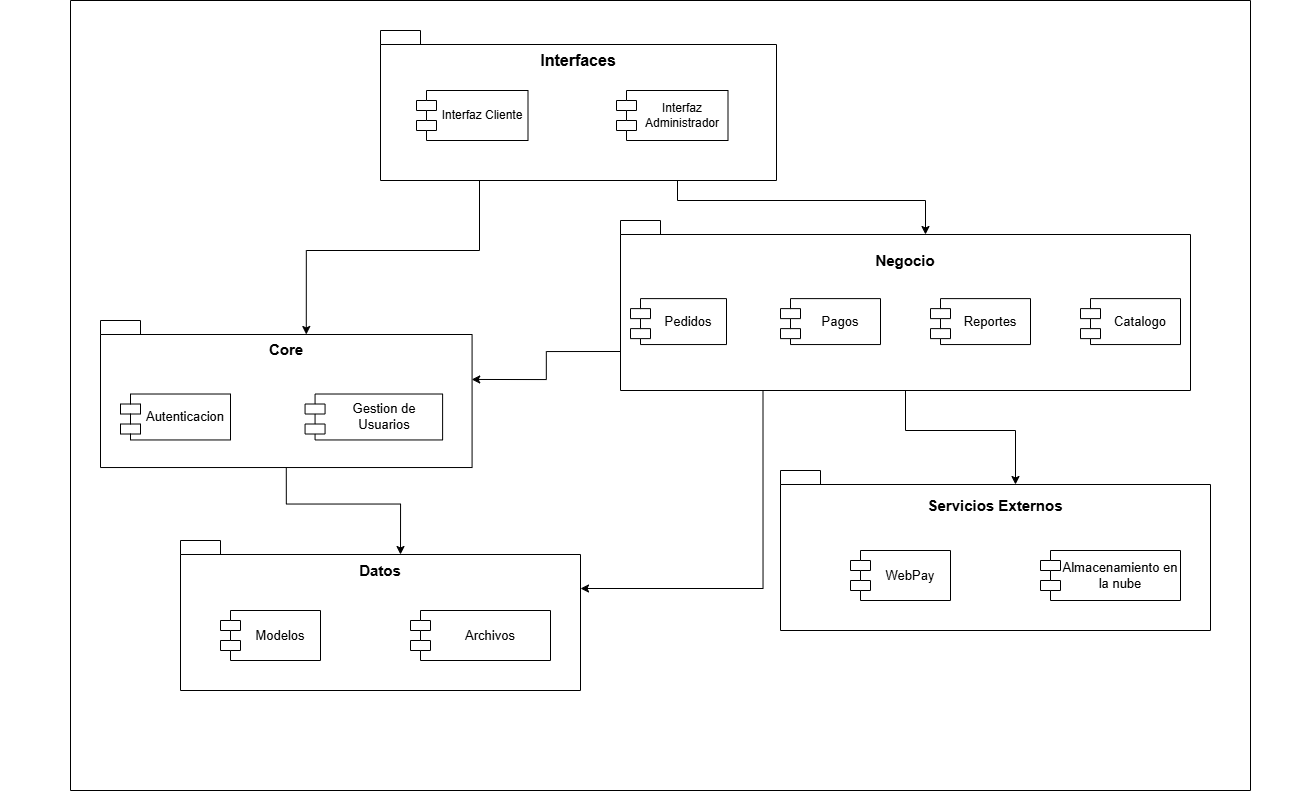

The diagram above was exported from draw.io. Its source (the exported page's mxGraphModel, read from the mxfile embedded in the PNG):
<mxGraphModel dx="2507" dy="874" grid="1" gridSize="10" guides="1" tooltips="1" connect="1" arrows="1" fold="1" page="1" pageScale="1" pageWidth="827" pageHeight="1169" math="0" shadow="0">
  <root>
    <mxCell id="WIyWlLk6GJQsqaUBKTNV-0" />
    <mxCell id="WIyWlLk6GJQsqaUBKTNV-1" parent="WIyWlLk6GJQsqaUBKTNV-0" />
    <mxCell id="9eMXY1HTh5WmCVXpdUBc-20" value="" style="group" vertex="1" connectable="0" parent="WIyWlLk6GJQsqaUBKTNV-1">
      <mxGeometry x="550" y="220" width="570" height="170" as="geometry" />
    </mxCell>
    <mxCell id="9eMXY1HTh5WmCVXpdUBc-13" value="&lt;div style=&quot;padding-top: 0px; padding-right: 0px; padding-bottom: 100px;&quot;&gt;&lt;font style=&quot;font-size: 15px;&quot;&gt;Negocio&lt;/font&gt;&lt;/div&gt;" style="shape=folder;fontStyle=1;spacingTop=10;tabWidth=40;tabHeight=14;tabPosition=left;html=1;whiteSpace=wrap;align=center;" vertex="1" parent="9eMXY1HTh5WmCVXpdUBc-20">
      <mxGeometry width="570" height="170" as="geometry" />
    </mxCell>
    <mxCell id="9eMXY1HTh5WmCVXpdUBc-14" value="Reportes" style="shape=module;align=left;spacingLeft=20;align=center;verticalAlign=middle;whiteSpace=wrap;html=1;fontSize=13;" vertex="1" parent="9eMXY1HTh5WmCVXpdUBc-20">
      <mxGeometry x="310" y="78.10810810810811" width="100" height="45.94594594594595" as="geometry" />
    </mxCell>
    <mxCell id="9eMXY1HTh5WmCVXpdUBc-15" value="Pagos" style="shape=module;align=left;spacingLeft=20;align=center;verticalAlign=middle;whiteSpace=wrap;html=1;fontSize=13;" vertex="1" parent="9eMXY1HTh5WmCVXpdUBc-20">
      <mxGeometry x="160" y="78.10810810810811" width="100" height="45.94594594594595" as="geometry" />
    </mxCell>
    <mxCell id="9eMXY1HTh5WmCVXpdUBc-17" value="Pedidos" style="shape=module;align=left;spacingLeft=20;align=center;verticalAlign=middle;whiteSpace=wrap;html=1;fontSize=13;" vertex="1" parent="9eMXY1HTh5WmCVXpdUBc-20">
      <mxGeometry x="10" y="78.10810810810811" width="96" height="45.94594594594595" as="geometry" />
    </mxCell>
    <mxCell id="9eMXY1HTh5WmCVXpdUBc-18" value="Catalogo" style="shape=module;align=left;spacingLeft=20;align=center;verticalAlign=middle;whiteSpace=wrap;html=1;fontSize=13;" vertex="1" parent="9eMXY1HTh5WmCVXpdUBc-20">
      <mxGeometry x="460" y="78.10810810810811" width="100" height="45.94594594594595" as="geometry" />
    </mxCell>
    <mxCell id="9eMXY1HTh5WmCVXpdUBc-21" value="" style="group" vertex="1" connectable="0" parent="WIyWlLk6GJQsqaUBKTNV-1">
      <mxGeometry x="310" y="30" width="396" height="150" as="geometry" />
    </mxCell>
    <mxCell id="9eMXY1HTh5WmCVXpdUBc-7" value="&lt;div style=&quot;padding-top: 0px; padding-right: 0px; padding-bottom: 100px;&quot;&gt;&lt;font style=&quot;font-size: 16px;&quot;&gt;Interfaces&lt;/font&gt;&lt;/div&gt;" style="shape=folder;fontStyle=1;spacingTop=10;tabWidth=40;tabHeight=14;tabPosition=left;html=1;whiteSpace=wrap;align=center;container=0;" vertex="1" parent="9eMXY1HTh5WmCVXpdUBc-21">
      <mxGeometry width="396" height="150" as="geometry" />
    </mxCell>
    <mxCell id="9eMXY1HTh5WmCVXpdUBc-10" value="Interfaz Cliente" style="shape=module;align=left;spacingLeft=20;align=center;verticalAlign=middle;whiteSpace=wrap;html=1;container=0;" vertex="1" parent="9eMXY1HTh5WmCVXpdUBc-21">
      <mxGeometry x="36.00076923076924" y="60" width="111.5" height="50" as="geometry" />
    </mxCell>
    <mxCell id="9eMXY1HTh5WmCVXpdUBc-12" value="Interfaz Administrador" style="shape=module;align=left;spacingLeft=20;align=center;verticalAlign=middle;whiteSpace=wrap;html=1;container=0;" vertex="1" parent="9eMXY1HTh5WmCVXpdUBc-21">
      <mxGeometry x="235.99999999999994" y="60" width="111.5" height="50" as="geometry" />
    </mxCell>
    <mxCell id="9eMXY1HTh5WmCVXpdUBc-22" value="" style="group" vertex="1" connectable="0" parent="WIyWlLk6GJQsqaUBKTNV-1">
      <mxGeometry x="660" y="470" width="570" height="185" as="geometry" />
    </mxCell>
    <mxCell id="9eMXY1HTh5WmCVXpdUBc-23" value="&lt;div style=&quot;padding-top: 0px; padding-right: 0px; padding-bottom: 100px;&quot;&gt;&lt;font style=&quot;font-size: 15px;&quot;&gt;Servicios Externos&lt;/font&gt;&lt;/div&gt;" style="shape=folder;fontStyle=1;spacingTop=10;tabWidth=40;tabHeight=14;tabPosition=left;html=1;whiteSpace=wrap;align=center;" vertex="1" parent="9eMXY1HTh5WmCVXpdUBc-22">
      <mxGeometry x="50" width="430" height="160" as="geometry" />
    </mxCell>
    <mxCell id="9eMXY1HTh5WmCVXpdUBc-24" value="Almacenamiento en la nube" style="shape=module;align=left;spacingLeft=20;align=center;verticalAlign=middle;whiteSpace=wrap;html=1;fontSize=13;" vertex="1" parent="9eMXY1HTh5WmCVXpdUBc-22">
      <mxGeometry x="310" y="80" width="140" height="50" as="geometry" />
    </mxCell>
    <mxCell id="9eMXY1HTh5WmCVXpdUBc-25" value="WebPay" style="shape=module;align=left;spacingLeft=20;align=center;verticalAlign=middle;whiteSpace=wrap;html=1;fontSize=13;" vertex="1" parent="9eMXY1HTh5WmCVXpdUBc-22">
      <mxGeometry x="120" y="80" width="100" height="50" as="geometry" />
    </mxCell>
    <mxCell id="9eMXY1HTh5WmCVXpdUBc-42" style="edgeStyle=orthogonalEdgeStyle;rounded=0;orthogonalLoop=1;jettySize=auto;html=1;exitX=0.75;exitY=1;exitDx=0;exitDy=0;exitPerimeter=0;entryX=0;entryY=0;entryDx=305;entryDy=14;entryPerimeter=0;" edge="1" parent="WIyWlLk6GJQsqaUBKTNV-1" source="9eMXY1HTh5WmCVXpdUBc-7" target="9eMXY1HTh5WmCVXpdUBc-13">
      <mxGeometry relative="1" as="geometry" />
    </mxCell>
    <mxCell id="9eMXY1HTh5WmCVXpdUBc-43" style="edgeStyle=orthogonalEdgeStyle;rounded=0;orthogonalLoop=1;jettySize=auto;html=1;exitX=0.25;exitY=1;exitDx=0;exitDy=0;exitPerimeter=0;entryX=0;entryY=0;entryDx=205.79;entryDy=14;entryPerimeter=0;" edge="1" parent="WIyWlLk6GJQsqaUBKTNV-1" source="9eMXY1HTh5WmCVXpdUBc-7" target="9eMXY1HTh5WmCVXpdUBc-35">
      <mxGeometry relative="1" as="geometry" />
    </mxCell>
    <mxCell id="9eMXY1HTh5WmCVXpdUBc-44" style="edgeStyle=orthogonalEdgeStyle;rounded=0;orthogonalLoop=1;jettySize=auto;html=1;exitX=0;exitY=0;exitDx=0;exitDy=131;exitPerimeter=0;entryX=0.999;entryY=0.401;entryDx=0;entryDy=0;entryPerimeter=0;" edge="1" parent="WIyWlLk6GJQsqaUBKTNV-1" source="9eMXY1HTh5WmCVXpdUBc-13" target="9eMXY1HTh5WmCVXpdUBc-35">
      <mxGeometry relative="1" as="geometry" />
    </mxCell>
    <mxCell id="9eMXY1HTh5WmCVXpdUBc-45" style="edgeStyle=orthogonalEdgeStyle;rounded=0;orthogonalLoop=1;jettySize=auto;html=1;exitX=0.5;exitY=1;exitDx=0;exitDy=0;exitPerimeter=0;entryX=0;entryY=0;entryDx=235;entryDy=14;entryPerimeter=0;" edge="1" parent="WIyWlLk6GJQsqaUBKTNV-1" source="9eMXY1HTh5WmCVXpdUBc-13" target="9eMXY1HTh5WmCVXpdUBc-23">
      <mxGeometry relative="1" as="geometry" />
    </mxCell>
    <mxCell id="9eMXY1HTh5WmCVXpdUBc-50" value="" style="swimlane;startSize=0;" vertex="1" parent="WIyWlLk6GJQsqaUBKTNV-1">
      <mxGeometry width="1180" height="790" as="geometry" />
    </mxCell>
    <mxCell id="9eMXY1HTh5WmCVXpdUBc-34" value="" style="group" vertex="1" connectable="0" parent="9eMXY1HTh5WmCVXpdUBc-50">
      <mxGeometry x="-70" y="320" width="560" height="170" as="geometry" />
    </mxCell>
    <mxCell id="9eMXY1HTh5WmCVXpdUBc-35" value="&lt;div style=&quot;padding-top: 0px; padding-right: 0px; padding-bottom: 100px;&quot;&gt;&lt;span style=&quot;font-size: 15px;&quot;&gt;Core&lt;/span&gt;&lt;/div&gt;" style="shape=folder;fontStyle=1;spacingTop=10;tabWidth=40;tabHeight=14;tabPosition=left;html=1;whiteSpace=wrap;align=center;" vertex="1" parent="9eMXY1HTh5WmCVXpdUBc-34">
      <mxGeometry x="100" width="371.58" height="147.02702702702703" as="geometry" />
    </mxCell>
    <mxCell id="9eMXY1HTh5WmCVXpdUBc-36" value="Gestion de Usuarios" style="shape=module;align=left;spacingLeft=20;align=center;verticalAlign=middle;whiteSpace=wrap;html=1;fontSize=13;" vertex="1" parent="9eMXY1HTh5WmCVXpdUBc-34">
      <mxGeometry x="304.56140350877195" y="73.51351351351352" width="137.54385964912282" height="45.94594594594595" as="geometry" />
    </mxCell>
    <mxCell id="9eMXY1HTh5WmCVXpdUBc-37" value="Autenticacion" style="shape=module;align=left;spacingLeft=20;align=center;verticalAlign=middle;whiteSpace=wrap;html=1;fontSize=13;" vertex="1" parent="9eMXY1HTh5WmCVXpdUBc-34">
      <mxGeometry x="120" y="73.51351351351352" width="110" height="45.94594594594595" as="geometry" />
    </mxCell>
    <mxCell id="9eMXY1HTh5WmCVXpdUBc-30" value="" style="group" vertex="1" connectable="0" parent="9eMXY1HTh5WmCVXpdUBc-50">
      <mxGeometry x="30" y="530" width="570" height="185" as="geometry" />
    </mxCell>
    <mxCell id="9eMXY1HTh5WmCVXpdUBc-31" value="&lt;div style=&quot;padding-top: 0px; padding-right: 0px; padding-bottom: 100px;&quot;&gt;&lt;font style=&quot;font-size: 15px;&quot;&gt;Datos&lt;/font&gt;&lt;/div&gt;" style="shape=folder;fontStyle=1;spacingTop=10;tabWidth=40;tabHeight=14;tabPosition=left;html=1;whiteSpace=wrap;align=center;" vertex="1" parent="9eMXY1HTh5WmCVXpdUBc-30">
      <mxGeometry x="80" y="10" width="400" height="150" as="geometry" />
    </mxCell>
    <mxCell id="9eMXY1HTh5WmCVXpdUBc-32" value="Archivos" style="shape=module;align=left;spacingLeft=20;align=center;verticalAlign=middle;whiteSpace=wrap;html=1;fontSize=13;" vertex="1" parent="9eMXY1HTh5WmCVXpdUBc-30">
      <mxGeometry x="310" y="80" width="140" height="50" as="geometry" />
    </mxCell>
    <mxCell id="9eMXY1HTh5WmCVXpdUBc-33" value="Modelos" style="shape=module;align=left;spacingLeft=20;align=center;verticalAlign=middle;whiteSpace=wrap;html=1;fontSize=13;" vertex="1" parent="9eMXY1HTh5WmCVXpdUBc-30">
      <mxGeometry x="120" y="80" width="100" height="50" as="geometry" />
    </mxCell>
    <mxCell id="9eMXY1HTh5WmCVXpdUBc-49" style="edgeStyle=orthogonalEdgeStyle;rounded=0;orthogonalLoop=1;jettySize=auto;html=1;exitX=0.5;exitY=1;exitDx=0;exitDy=0;exitPerimeter=0;entryX=0;entryY=0;entryDx=220;entryDy=14;entryPerimeter=0;" edge="1" parent="9eMXY1HTh5WmCVXpdUBc-50" source="9eMXY1HTh5WmCVXpdUBc-35" target="9eMXY1HTh5WmCVXpdUBc-31">
      <mxGeometry relative="1" as="geometry" />
    </mxCell>
    <mxCell id="9eMXY1HTh5WmCVXpdUBc-51" style="edgeStyle=orthogonalEdgeStyle;rounded=0;orthogonalLoop=1;jettySize=auto;html=1;exitX=0.25;exitY=1;exitDx=0;exitDy=0;exitPerimeter=0;entryX=0;entryY=0;entryDx=400;entryDy=48;entryPerimeter=0;" edge="1" parent="WIyWlLk6GJQsqaUBKTNV-1" source="9eMXY1HTh5WmCVXpdUBc-13" target="9eMXY1HTh5WmCVXpdUBc-31">
      <mxGeometry relative="1" as="geometry" />
    </mxCell>
  </root>
</mxGraphModel>